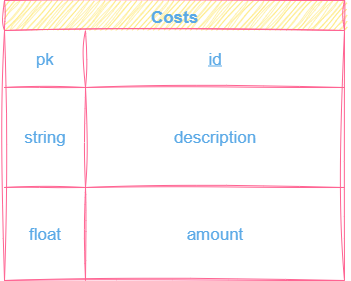

The diagram above was exported from draw.io. Its source (the exported page's mxGraphModel, read from the mxfile embedded in the PNG):
<mxGraphModel dx="872" dy="439" grid="0" gridSize="10" guides="0" tooltips="1" connect="0" arrows="0" fold="1" page="0" pageScale="1" pageWidth="1100" pageHeight="850" background="light-dark(#FFFFFF,#FFFFFF)" math="0" shadow="0">
  <root>
    <object label="" id="0">
      <mxCell />
    </object>
    <mxCell id="1" parent="0" />
    <mxCell id="PucChCGIMql7dMYhp_ww-40" value="Costs" style="shape=table;startSize=30;container=1;collapsible=0;childLayout=tableLayout;strokeColor=#FF6392;fontSize=17;fillColor=#FFE45E;fontColor=#5AA9E6;swimlaneFillColor=default;fontStyle=1;sketch=1;curveFitting=1;jiggle=2;labelBackgroundColor=none;" vertex="1" parent="1">
      <mxGeometry x="270" y="70" width="340" height="280" as="geometry" />
    </mxCell>
    <mxCell id="PucChCGIMql7dMYhp_ww-41" value="" style="shape=tableRow;horizontal=0;startSize=0;swimlaneHead=0;swimlaneBody=0;strokeColor=#FF6392;top=0;left=0;bottom=0;right=0;collapsible=0;dropTarget=0;fillColor=none;points=[[0,0.5],[1,0.5]];portConstraint=eastwest;fontSize=16;sketch=1;curveFitting=1;jiggle=2;labelBackgroundColor=none;fontColor=#5AA9E6;" vertex="1" parent="PucChCGIMql7dMYhp_ww-40">
      <mxGeometry y="30" width="340" height="57" as="geometry" />
    </mxCell>
    <mxCell id="PucChCGIMql7dMYhp_ww-42" value="&lt;font style=&quot;font-size: 17px;&quot;&gt;pk&lt;/font&gt;" style="shape=partialRectangle;html=1;whiteSpace=wrap;connectable=0;strokeColor=#FF6392;overflow=hidden;fillColor=none;top=0;left=0;bottom=0;right=0;pointerEvents=1;fontSize=16;sketch=1;curveFitting=1;jiggle=2;labelBackgroundColor=none;fontColor=#5AA9E6;" vertex="1" parent="PucChCGIMql7dMYhp_ww-41">
      <mxGeometry width="81" height="57" as="geometry">
        <mxRectangle width="81" height="57" as="alternateBounds" />
      </mxGeometry>
    </mxCell>
    <mxCell id="PucChCGIMql7dMYhp_ww-44" value="&lt;u&gt;&lt;font style=&quot;font-size: 17px;&quot;&gt;id&lt;/font&gt;&lt;/u&gt;" style="shape=partialRectangle;html=1;whiteSpace=wrap;connectable=0;strokeColor=#FF6392;overflow=hidden;fillColor=none;top=0;left=0;bottom=0;right=0;pointerEvents=1;fontSize=16;container=1;sketch=1;curveFitting=1;jiggle=2;labelBackgroundColor=none;fontColor=#5AA9E6;" vertex="1" parent="PucChCGIMql7dMYhp_ww-41">
      <mxGeometry x="81" width="259" height="57" as="geometry">
        <mxRectangle width="259" height="57" as="alternateBounds" />
      </mxGeometry>
    </mxCell>
    <mxCell id="PucChCGIMql7dMYhp_ww-45" value="" style="shape=tableRow;horizontal=0;startSize=0;swimlaneHead=0;swimlaneBody=0;top=0;left=0;bottom=0;right=0;collapsible=0;dropTarget=0;fillColor=none;points=[[0,0.5],[1,0.5]];portConstraint=eastwest;fontSize=16;shadow=1;rounded=1;strokeColor=#FF6392;sketch=1;curveFitting=1;jiggle=2;labelBackgroundColor=none;fontColor=#5AA9E6;" vertex="1" parent="PucChCGIMql7dMYhp_ww-40">
      <mxGeometry y="87" width="340" height="100" as="geometry" />
    </mxCell>
    <mxCell id="PucChCGIMql7dMYhp_ww-46" value="&lt;font style=&quot;font-size: 17px;&quot;&gt;string&lt;/font&gt;" style="shape=partialRectangle;html=1;whiteSpace=wrap;connectable=0;strokeColor=#FF6392;overflow=hidden;fillColor=none;top=0;left=0;bottom=0;right=0;pointerEvents=1;fontSize=16;sketch=1;curveFitting=1;jiggle=2;labelBackgroundColor=none;fontColor=#5AA9E6;" vertex="1" parent="PucChCGIMql7dMYhp_ww-45">
      <mxGeometry width="81" height="100" as="geometry">
        <mxRectangle width="81" height="100" as="alternateBounds" />
      </mxGeometry>
    </mxCell>
    <mxCell id="PucChCGIMql7dMYhp_ww-47" value="&lt;font style=&quot;font-size: 17px;&quot;&gt;description&lt;/font&gt;" style="shape=partialRectangle;html=1;whiteSpace=wrap;connectable=0;overflow=hidden;fillColor=none;top=0;left=0;bottom=0;right=0;pointerEvents=1;fontSize=16;shadow=0;strokeColor=#FF6392;sketch=1;curveFitting=1;jiggle=2;labelBackgroundColor=none;fontColor=#5AA9E6;" vertex="1" parent="PucChCGIMql7dMYhp_ww-45">
      <mxGeometry x="81" width="259" height="100" as="geometry">
        <mxRectangle width="259" height="100" as="alternateBounds" />
      </mxGeometry>
    </mxCell>
    <mxCell id="PucChCGIMql7dMYhp_ww-49" value="" style="shape=tableRow;horizontal=0;startSize=0;swimlaneHead=0;swimlaneBody=0;strokeColor=#FF6392;top=0;left=0;bottom=0;right=0;collapsible=0;dropTarget=0;fillColor=none;points=[[0,0.5],[1,0.5]];portConstraint=eastwest;fontSize=16;sketch=1;curveFitting=1;jiggle=2;labelBackgroundColor=none;fontColor=#5AA9E6;" vertex="1" parent="PucChCGIMql7dMYhp_ww-40">
      <mxGeometry y="187" width="340" height="93" as="geometry" />
    </mxCell>
    <mxCell id="PucChCGIMql7dMYhp_ww-50" value="&lt;font style=&quot;font-size: 17px;&quot;&gt;float&lt;/font&gt;" style="shape=partialRectangle;html=1;whiteSpace=wrap;connectable=0;strokeColor=#FF6392;overflow=hidden;fillColor=none;top=0;left=0;bottom=0;right=0;pointerEvents=1;fontSize=16;sketch=1;curveFitting=1;jiggle=2;labelBackgroundColor=none;fontColor=#5AA9E6;" vertex="1" parent="PucChCGIMql7dMYhp_ww-49">
      <mxGeometry width="81" height="93" as="geometry">
        <mxRectangle width="81" height="93" as="alternateBounds" />
      </mxGeometry>
    </mxCell>
    <mxCell id="PucChCGIMql7dMYhp_ww-51" value="&lt;font style=&quot;font-size: 17px;&quot;&gt;amount&lt;/font&gt;" style="shape=partialRectangle;html=1;whiteSpace=wrap;connectable=0;strokeColor=#FF6392;overflow=hidden;fillColor=none;top=0;left=0;bottom=0;right=0;pointerEvents=1;fontSize=16;sketch=1;curveFitting=1;jiggle=2;labelBackgroundColor=none;fontColor=#5AA9E6;" vertex="1" parent="PucChCGIMql7dMYhp_ww-49">
      <mxGeometry x="81" width="259" height="93" as="geometry">
        <mxRectangle width="259" height="93" as="alternateBounds" />
      </mxGeometry>
    </mxCell>
  </root>
</mxGraphModel>